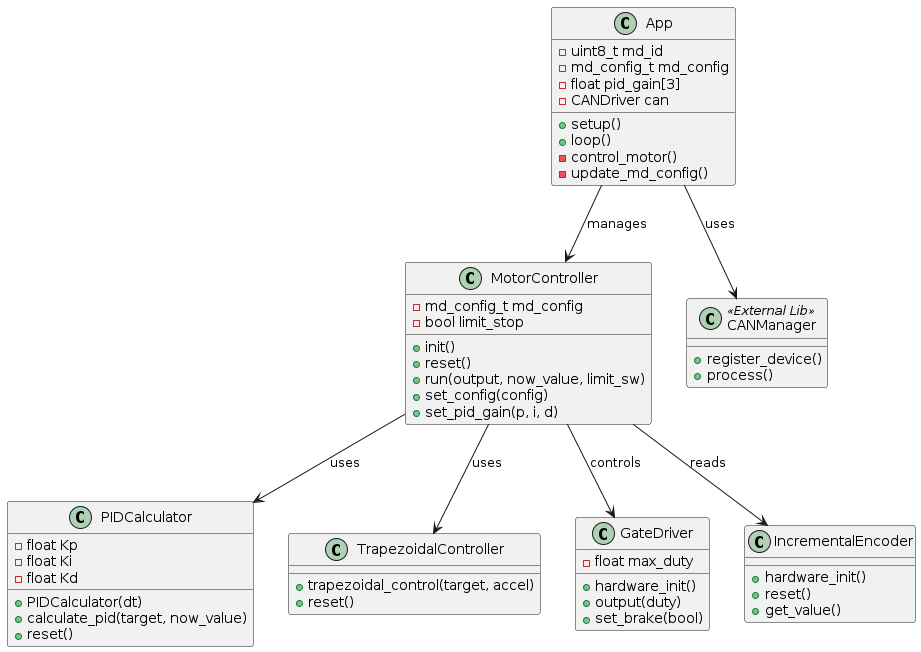

The diagram above was rendered by PlantUML. Its source (embedded in the PNG):
@startuml
    class App {
        -uint8_t md_id
        -md_config_t md_config
        -float pid_gain[3]
        -CANDriver can
        +setup()
        +loop()
        -control_motor()
        -update_md_config()
    }

    class MotorController {
        -md_config_t md_config
        -bool limit_stop
        +init()
        +reset()
        +run(output, now_value, limit_sw)
        +set_config(config)
        +set_pid_gain(p, i, d)
    }

    class PIDCalculator {
        -float Kp
        -float Ki
        -float Kd
        +PIDCalculator(dt)
        +calculate_pid(target, now_value)
        +reset()
    }

    class TrapezoidalController {
        +trapezoidal_control(target, accel)
        +reset()
    }

    class GateDriver {
        -float max_duty
        +hardware_init()
        +output(duty)
        +set_brake(bool)
    }

    class IncrementalEncoder {
        +hardware_init()
        +reset()
        +get_value()
    }

    class CANManager <<External Lib>> {
        +register_device()
        +process()
    }

    App --> MotorController : "manages"
    App --> CANManager : "uses"
    MotorController --> PIDCalculator : "uses"
    MotorController --> TrapezoidalController : "uses"
    MotorController --> GateDriver : "controls"
    MotorController --> IncrementalEncoder : "reads"
@enduml